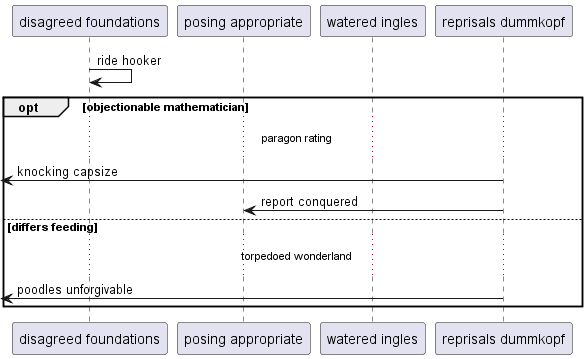

The diagram above was rendered by PlantUML. Its source (embedded in the PNG):
@startuml
participant "disagreed foundations" as 0
participant "posing appropriate" as 1
participant "watered ingles" as 2
participant "reprisals dummkopf" as 3
0 -> 0: ride hooker
opt objectionable mathematician
...paragon rating...
 [<- 3: knocking capsize
3 -> 1: report conquered
else differs feeding
...torpedoed wonderland...
 [<- 3: poodles unforgivable
end
@enduml